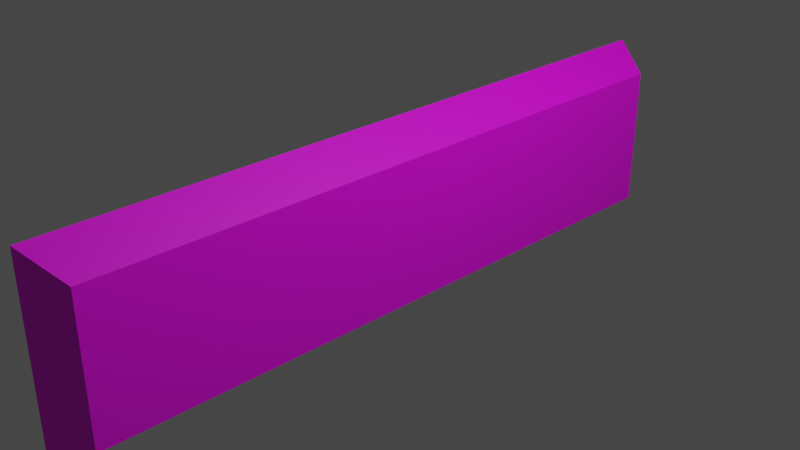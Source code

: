# Source: Button.blend  (saved by Blender 3.3.6; exported with 4.5.12 LTS)
import bpy
from mathutils import Matrix  # noqa: F401  (used for matrix-valued properties, if any)

bpy.ops.wm.read_factory_settings(use_empty=True)
scene = bpy.context.scene
scene.name = 'Scene'

# ---- collections
col_collection = bpy.data.collections.new('Collection'); scene.collection.children.link(col_collection)

# ---- images (referenced by path relative to the original .blend; pixels are not part of the script)
import os
ASSET_DIR = os.environ.get("B2B_ASSET_DIR", "")  # directory of the original .blend (textures are referenced by path, not embedded)
HERE = os.path.dirname(os.path.abspath(__file__))  # packed textures are extracted next to this script under _unpacked/

def load_image(name, relpath, width, height, colorspace="sRGB"):
    """Load a texture the original file referenced (path relative to the .blend, or extracted next to this script)."""
    p = next((c for c in (os.path.join(HERE, relpath), os.path.join(ASSET_DIR, relpath)) if relpath and os.path.exists(c)), "")
    if p:
        img = bpy.data.images.load(p, check_existing=True)
        img.name = name
    else:  # same state as the original file: an image datablock whose file is absent (Cycles renders it pink)
        img = bpy.data.images.new(name, width, height)
        img.source = "FILE"
        img.filepath = "//" + (relpath or name)
    img.colorspace_settings.name = colorspace
    return img
img_new_btn_jpg = load_image('New_btn.jpg', 'New_btn.jpg', 1024, 1024, 'sRGB')

# ---- materials (node trees are filled in below, after node groups)
mat_material = bpy.data.materials.new('Material')
mat_material.alpha_threshold = 0.0
mat_material.use_transparent_shadow = False
mat_material.roughness = 0.5
mat_material.line_color = (0.0, 0.0, 0.0, 1.0)

# ---- material node trees
mat_material.use_nodes = True; mat_material.node_tree.nodes.clear()
_N = mat_material.node_tree.nodes; _L = mat_material.node_tree.links
n0 = _N.new('ShaderNodeOutputMaterial'); n0.name = 'Material Output'; n0.location = (300, 300)
n1 = _N.new('ShaderNodeBsdfPrincipled'); n1.name = 'Principled BSDF'; n1.location = (10, 300)
n1.distribution = 'GGX'
n1.subsurface_method = 'RANDOM_WALK_SKIN'
n1.inputs[3].default_value = 1.45
n1.inputs[27].default_value = (0.0, 0.0, 0.0, 1.0)
n1.inputs[28].default_value = 1.0
n2 = _N.new('ShaderNodeTexImage'); n2.name = 'Image Texture'; n2.location = (-311, 215)
n2.image = img_new_btn_jpg
_L.new(n1.outputs[0], n0.inputs[0])
_L.new(n2.outputs[0], n1.inputs[0])
n0.is_active_output = True

# ---- world
world_world = bpy.data.worlds.new('World'); scene.world = world_world
world_world.use_nodes = True; world_world.node_tree.nodes.clear()
_N = world_world.node_tree.nodes; _L = world_world.node_tree.links
n0 = _N.new('ShaderNodeOutputWorld'); n0.name = 'World Output'; n0.location = (300, 300)
n1 = _N.new('ShaderNodeBackground'); n1.name = 'Background'; n1.location = (10, 300)
n1.inputs[0].default_value = (0.05088, 0.05088, 0.05088, 1.0)
_L.new(n1.outputs[0], n0.inputs[0])
n0.is_active_output = True
world_world.color = (0.05088, 0.05088, 0.05088)
world_world.use_sun_shadow = False
world_world.sun_shadow_jitter_overblur = 0.0

# ---- cameras
cam_camera = bpy.data.cameras.new('Camera')
cam_camera.clip_end = 100.0
cam_camera.ortho_scale = 7.314

# ---- lights
light_light = bpy.data.lights.new('Light', 'POINT')
light_light.transmission_factor = 0.0
light_light.energy = 1000.0
light_light.shadow_soft_size = 0.1
light_light.shadow_maximum_resolution = 0.006
light_light.use_absolute_resolution = True

# ---- meshes
me_cube = bpy.data.meshes.new('Cube')
me_cube.from_pydata([(1.0, 0.9414, 0.7346), (1.0, 0.9414, -0.8617), (1.0, -0.9414, 0.7346), (1.0, -0.9414, -0.8617), (-1.0, 1.0, 1.0), (-1.0, 1.0, -1.0), (-1.0, -1.0, 1.0), (-1.0, -1.0, -1.0)], [], [(0, 4, 6, 2), (3, 2, 6, 7), (7, 6, 4, 5), (5, 1, 3, 7), (1, 0, 2, 3), (5, 4, 0, 1)])
_uv = me_cube.uv_layers.new(name='UVMap')
_uv.uv.foreach_set('vector', [0.997, 0.9237, 0.9968, 0.9917, 0.005207, 1.001, 0.005938, 0.9402, 0.003921, 0.06935, 0.005938, 0.9402, 0.00152, 0.9234, 0.001648, 0.0727, 0.988, 0.484, 0.9875, 0.8393, 0.9737, 0.8389, 0.9742, 0.4836, 0.9983, 0.02995, 0.9988, 0.07321, 0.003921, 0.06935, 0.004005, 0.01931, 0.9988, 0.07321, 0.997, 0.9237, 0.005938, 0.9402, 0.003921, 0.06935, 0.375, 0.25, 0.625, 0.25, 0.625, 0.5, 0.375, 0.5])
me_cube.materials.append(mat_material)
me_cube.use_mirror_vertex_groups = False
me_cube.update()

# ---- objects
ob_cube = bpy.data.objects.new('Cube', me_cube)
ob_light = bpy.data.objects.new('Light', light_light)
ob_camera = bpy.data.objects.new('Camera', cam_camera)

# ---- transforms, parenting, visibility, modifiers, constraints
ob_cube.location = (0.0, 0.0, 0.0)
ob_cube.scale = (0.2305, 3.904, 1.0)
ob_cube.lock_rotations_4d = False
ob_cube.empty_display_type = 'ARROWS'
ob_cube.lineart.crease_threshold = 0.0
ob_light.location = (4.076, 1.005, 5.904)
ob_light.rotation_euler = (0.6503, 0.05522, 1.866)
ob_light.lock_rotations_4d = False
ob_light.empty_display_type = 'ARROWS'
ob_light.color = (0.0, 0.0, 0.0, 0.0)
ob_light.lineart.crease_threshold = 0.0
ob_camera.location = (7.359, -6.926, 4.958)
ob_camera.rotation_euler = (1.109, 0.0, 0.8149)
ob_camera.lock_rotations_4d = False
ob_camera.empty_display_type = 'ARROWS'
ob_camera.color = (0.0, 0.0, 0.0, 0.0)
ob_camera.display_type = 'WIRE'
ob_camera.lineart.crease_threshold = 0.0

# ---- collection membership
col_collection.objects.link(ob_cube)
col_collection.objects.link(ob_light)
col_collection.objects.link(ob_camera)

# ---- scene / render settings (as saved in the file)
scene.camera = ob_camera
scene.frame_start = 1; scene.frame_end = 250; scene.frame_set(1)
scene.render.engine = 'BLENDER_EEVEE_NEXT'
scene.cycles.sampling_pattern = 'TABULATED_SOBOL'
scene.cycles.use_light_tree = False
scene.view_settings.view_transform = 'Filmic'
bpy.context.view_layer.update()
